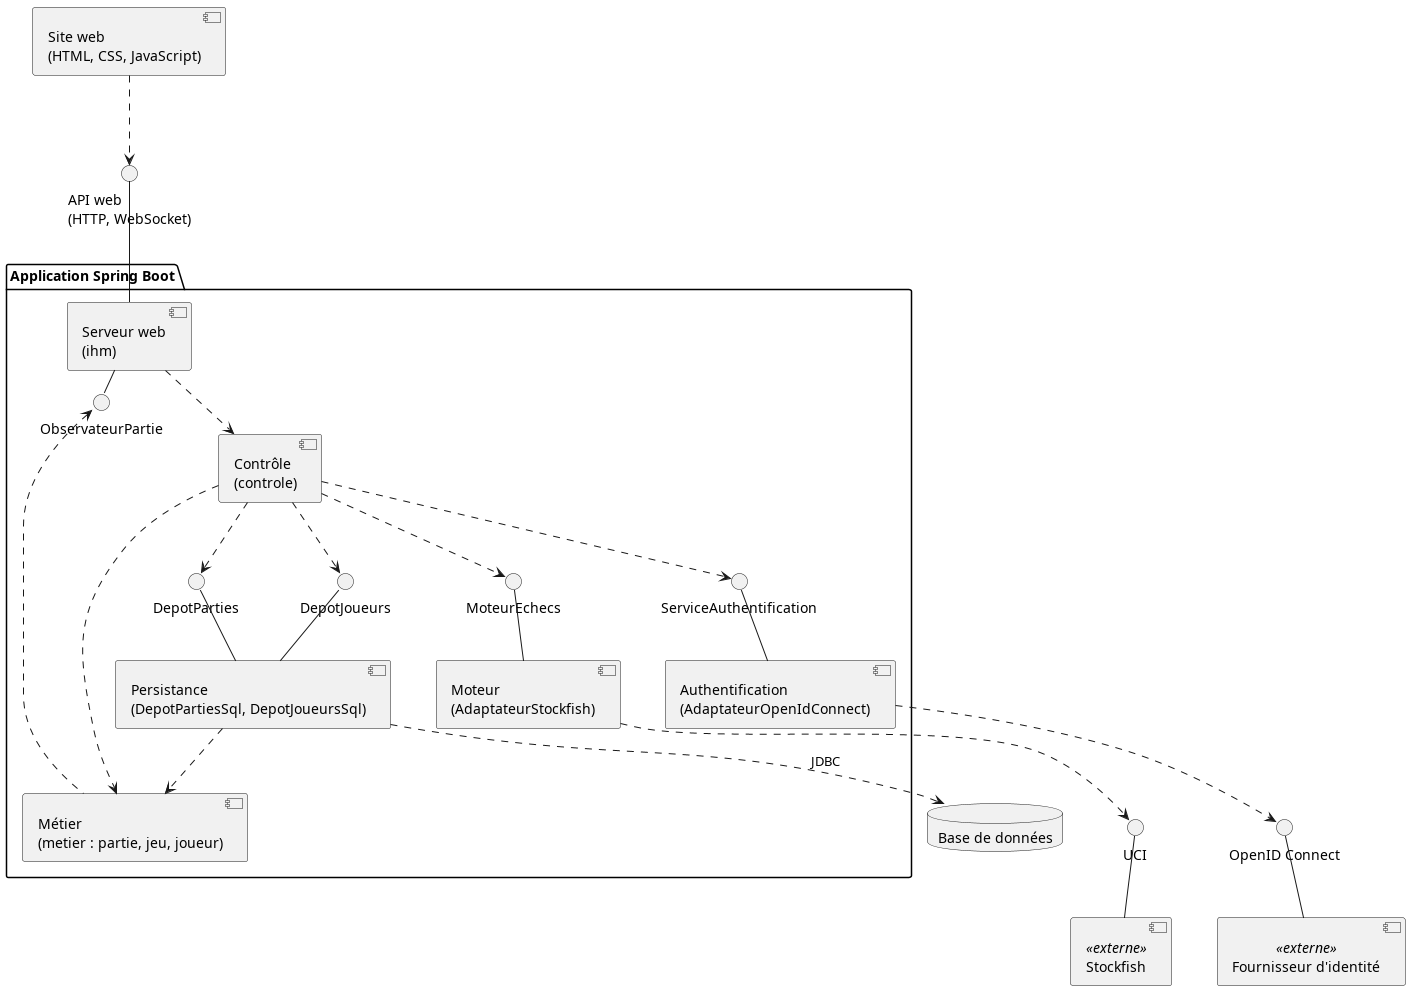

The diagram above was rendered by PlantUML. Its source (embedded in the PNG):
@startuml composants-architecture
' Diagramme de composants (jalon J5) : les briques du système et leurs interfaces.
' Chaque composant interne regroupe les classes d'un package de la conception
' (packages-architecture.puml, classes-conception-*.puml).
' Interface fournie : trait plein vers l'interface. Interface requise : flèche
' pointillée vers l'interface (cours, §2.4.1). Les interfaces nommées sont celles de
' la conception : ce sont les points de remplacement du système.
' Dans un même processus, Serveur web → Contrôle → Métier sont de simples
' dépendances (flèche pointillée sans interface, permise par le cours) : ces
' couches ne sont pas destinées à être remplacées.
' Les composants « externes » ne sont pas développés par l'équipe.

skinparam componentStyle uml2
skinparam nodesep 45
skinparam ranksep 45

component "Site web\n(HTML, CSS, JavaScript)" as Site
interface "API web\n(HTTP, WebSocket)" as ApiWeb

package "Application Spring Boot" {
  component "Serveur web\n(ihm)" as ServeurWeb
  interface "ObservateurPartie" as IObservateur
  component "Contrôle\n(controle)" as Controle
  component "Métier\n(metier : partie, jeu, joueur)" as Metier

  interface "MoteurEchecs" as IMoteur
  interface "ServiceAuthentification" as IAuthentification
  interface "DepotParties" as IDepotParties
  interface "DepotJoueurs" as IDepotJoueurs

  component "Moteur\n(AdaptateurStockfish)" as AdaptateurMoteur
  component "Authentification\n(AdaptateurOpenIdConnect)" as AdaptateurAuthentification
  component "Persistance\n(DepotPartiesSql, DepotJoueursSql)" as Persistance
}

interface "UCI" as Uci
interface "OpenID Connect" as Oidc
component "Stockfish" <<externe>> as Stockfish
component "Fournisseur d'identité" <<externe>> as Fournisseur
database "Base de données" as Base

Site ..> ApiWeb
ApiWeb -- ServeurWeb

ServeurWeb ..> Controle
Controle .right.> Metier
ServeurWeb -right- IObservateur
Metier .up.> IObservateur

Controle ..> IMoteur
Controle ..> IAuthentification
Controle ..> IDepotParties
Controle ..> IDepotJoueurs

IMoteur -- AdaptateurMoteur
IAuthentification -- AdaptateurAuthentification
IDepotParties -- Persistance
IDepotJoueurs -- Persistance
Persistance ..> Metier

AdaptateurMoteur ..> Uci
Uci -- Stockfish
AdaptateurAuthentification ..> Oidc
Oidc -- Fournisseur
Persistance ..> Base : JDBC

@enduml